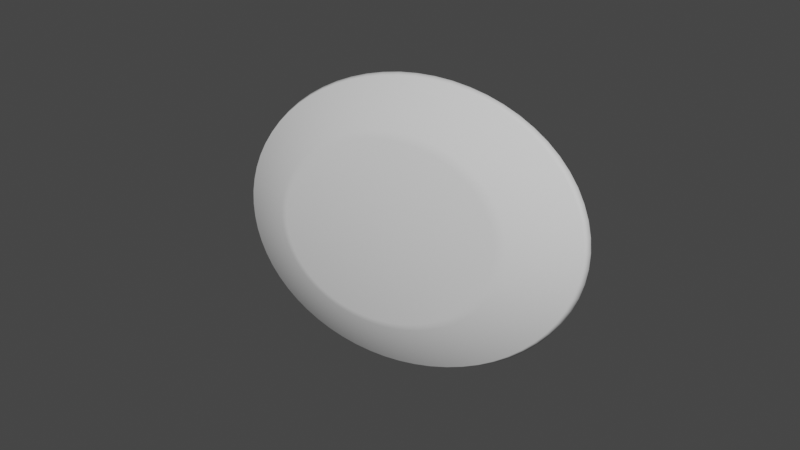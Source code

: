 # Source: Sapphire.blend  (saved by Blender 2.82.7; exported with 4.5.12 LTS)
import bpy
from mathutils import Matrix  # noqa: F401  (used for matrix-valued properties, if any)

bpy.ops.wm.read_factory_settings(use_empty=True)
scene = bpy.context.scene
scene.name = 'Scene'

# ---- collections
col_collection = bpy.data.collections.new('Collection'); scene.collection.children.link(col_collection)

# ---- world
world_world = bpy.data.worlds.new('World'); scene.world = world_world
world_world.use_nodes = True; world_world.node_tree.nodes.clear()
_N = world_world.node_tree.nodes; _L = world_world.node_tree.links
n0 = _N.new('ShaderNodeOutputWorld'); n0.name = 'World Output'; n0.location = (300, 300)
n1 = _N.new('ShaderNodeBackground'); n1.name = 'Background'; n1.location = (10, 300)
n1.inputs[0].default_value = (0.05088, 0.05088, 0.05088, 1.0)
_L.new(n1.outputs[0], n0.inputs[0])
n0.is_active_output = True
world_world.color = (0.05088, 0.05088, 0.05088)
world_world.use_sun_shadow = False
world_world.sun_shadow_jitter_overblur = 0.0

# ---- meshes
me_cylinder_003 = bpy.data.meshes.new('Cylinder.003')
me_cylinder_003.from_pydata([(0.0, 0.0, -0.4459), (-1.45e-07, -6.062e-08, 0.5265), (0.0, 1.0, -0.4459), (-1.45e-07, 0.7578, 0.5265), (0.09802, 0.9952, -0.4459), (0.07428, 0.7542, 0.5265), (0.1951, 0.9808, -0.4459), (0.1478, 0.7433, 0.5265), (0.2903, 0.9569, -0.4459), (0.22, 0.7252, 0.5265), (0.3827, 0.9239, -0.4459), (0.29, 0.7001, 0.5265), (0.4714, 0.8819, -0.4459), (0.3572, 0.6683, 0.5265), (0.5556, 0.8315, -0.4459), (0.421, 0.6301, 0.5265), (0.6344, 0.773, -0.4459), (0.4808, 0.5858, 0.5265), (0.7071, 0.7071, -0.4459), (0.5359, 0.5359, 0.5265), (0.773, 0.6344, -0.4459), (0.5858, 0.4808, 0.5265), (0.8315, 0.5556, -0.4459), (0.6301, 0.421, 0.5265), (0.8819, 0.4714, -0.4459), (0.6683, 0.3572, 0.5265), (0.9239, 0.3827, -0.4459), (0.7001, 0.29, 0.5265), (0.9569, 0.2903, -0.4459), (0.7252, 0.22, 0.5265), (0.9808, 0.1951, -0.4459), (0.7433, 0.1478, 0.5265), (0.9952, 0.09802, -0.4459), (0.7542, 0.07428, 0.5265), (1.0, -1.629e-07, -0.4459), (0.7578, -1.841e-07, 0.5265), (0.9952, -0.09802, -0.4459), (0.7542, -0.07428, 0.5265), (0.9808, -0.1951, -0.4459), (0.7433, -0.1478, 0.5265), (0.9569, -0.2903, -0.4459), (0.7252, -0.22, 0.5265), (0.9239, -0.3827, -0.4459), (0.7001, -0.29, 0.5265), (0.8819, -0.4714, -0.4459), (0.6683, -0.3572, 0.5265), (0.8315, -0.5556, -0.4459), (0.6301, -0.421, 0.5265), (0.773, -0.6344, -0.4459), (0.5858, -0.4808, 0.5265), (0.7071, -0.7071, -0.4459), (0.5359, -0.5359, 0.5265), (0.6344, -0.773, -0.4459), (0.4808, -0.5858, 0.5265), (0.5556, -0.8315, -0.4459), (0.421, -0.6301, 0.5265), (0.4714, -0.8819, -0.4459), (0.3572, -0.6683, 0.5265), (0.3827, -0.9239, -0.4459), (0.29, -0.7001, 0.5265), (0.2903, -0.9569, -0.4459), (0.22, -0.7252, 0.5265), (0.1951, -0.9808, -0.4459), (0.1478, -0.7433, 0.5265), (0.09802, -0.9952, -0.4459), (0.07428, -0.7542, 0.5265), (-8.027e-07, -1.0, -0.4459), (-7.533e-07, -0.7578, 0.5265), (-0.09802, -0.9952, -0.4459), (-0.07428, -0.7542, 0.5265), (-0.1951, -0.9808, -0.4459), (-0.1478, -0.7433, 0.5265), (-0.2903, -0.9569, -0.4459), (-0.22, -0.7252, 0.5265), (-0.3827, -0.9239, -0.4459), (-0.29, -0.7001, 0.5265), (-0.4714, -0.8819, -0.4459), (-0.3572, -0.6683, 0.5265), (-0.5556, -0.8315, -0.4459), (-0.421, -0.6301, 0.5265), (-0.6344, -0.773, -0.4459), (-0.4808, -0.5858, 0.5265), (-0.7071, -0.7071, -0.4459), (-0.5359, -0.5359, 0.5265), (-0.773, -0.6344, -0.4459), (-0.5858, -0.4808, 0.5265), (-0.8315, -0.5556, -0.4459), (-0.6301, -0.421, 0.5265), (-0.8819, -0.4714, -0.4459), (-0.6683, -0.3572, 0.5265), (-0.9239, -0.3827, -0.4459), (-0.7001, -0.29, 0.5265), (-0.9569, -0.2903, -0.4459), (-0.7252, -0.22, 0.5265), (-0.9808, -0.1951, -0.4459), (-0.7433, -0.1478, 0.5265), (-0.9952, -0.09802, -0.4459), (-0.7542, -0.07428, 0.5265), (-1.0, -4.649e-07, -0.4459), (-0.7578, -4.129e-07, 0.5265), (-0.9952, 0.09802, -0.4459), (-0.7542, 0.07428, 0.5265), (-0.9808, 0.1951, -0.4459), (-0.7433, 0.1478, 0.5265), (-0.9569, 0.2903, -0.4459), (-0.7252, 0.22, 0.5265), (-0.9239, 0.3827, -0.4459), (-0.7001, 0.29, 0.5265), (-0.8819, 0.4714, -0.4459), (-0.6683, 0.3572, 0.5265), (-0.8315, 0.5556, -0.4459), (-0.6301, 0.421, 0.5265), (-0.773, 0.6344, -0.4459), (-0.5858, 0.4808, 0.5265), (-0.7071, 0.7071, -0.4459), (-0.5359, 0.5359, 0.5265), (-0.6344, 0.773, -0.4459), (-0.4808, 0.5858, 0.5265), (-0.5556, 0.8315, -0.4459), (-0.421, 0.6301, 0.5265), (-0.4714, 0.8819, -0.4459), (-0.3572, 0.6683, 0.5265), (-0.3827, 0.9239, -0.4459), (-0.29, 0.7001, 0.5265), (-0.2903, 0.9569, -0.4459), (-0.22, 0.7252, 0.5265), (-0.1951, 0.9808, -0.4459), (-0.1478, 0.7433, 0.5265), (-0.09802, 0.9952, -0.4459), (-0.07428, 0.7542, 0.5265), (1.321e-07, 1.217, 0.0), (0.1193, 1.211, 0.0), (0.2375, 1.194, 0.0), (0.3534, 1.165, 0.0), (0.4658, 1.125, 0.0), (0.5738, 1.074, 0.0), (0.6763, 1.012, 0.0), (0.7722, 0.941, 0.0), (0.8607, 0.8607, 0.0), (0.941, 0.7722, 0.0), (1.012, 0.6763, 0.0), (1.074, 0.5738, 0.0), (1.125, 0.4658, 0.0), (1.165, 0.3534, 0.0), (1.194, 0.2375, 0.0), (1.211, 0.1193, 0.0), (1.217, -1.431e-07, 0.0), (1.211, -0.1193, 0.0), (1.194, -0.2375, 0.0), (1.165, -0.3534, 0.0), (1.125, -0.4658, 0.0), (1.074, -0.5738, 0.0), (1.012, -0.6763, 0.0), (0.941, -0.7722, 0.0), (0.8607, -0.8607, 0.0), (0.7722, -0.941, 0.0), (0.6763, -1.012, 0.0), (0.5738, -1.074, 0.0), (0.4658, -1.125, 0.0), (0.3534, -1.165, 0.0), (0.2375, -1.194, 0.0), (0.1193, -1.211, 0.0), (-8.45e-07, -1.217, 0.0), (-0.1193, -1.211, 0.0), (-0.2375, -1.194, 0.0), (-0.3534, -1.165, 0.0), (-0.4658, -1.125, 0.0), (-0.5738, -1.074, 0.0), (-0.6763, -1.012, 0.0), (-0.7722, -0.941, 0.0), (-0.8607, -0.8607, 0.0), (-0.941, -0.7722, 0.0), (-1.012, -0.6763, 0.0), (-1.074, -0.5738, 0.0), (-1.125, -0.4658, 0.0), (-1.165, -0.3534, 0.0), (-1.194, -0.2375, 0.0), (-1.211, -0.1193, 0.0), (-1.217, -5.107e-07, 0.0), (-1.211, 0.1193, 0.0), (-1.194, 0.2375, 0.0), (-1.165, 0.3533, 0.0), (-1.125, 0.4658, 0.0), (-1.074, 0.5738, 0.0), (-1.012, 0.6763, 0.0), (-0.941, 0.7722, 0.0), (-0.8607, 0.8607, 0.0), (-0.7722, 0.941, 0.0), (-0.6763, 1.012, 0.0), (-0.5738, 1.074, 0.0), (-0.4658, 1.125, 0.0), (-0.3534, 1.165, 0.0), (-0.2375, 1.194, 0.0), (-0.1193, 1.211, 0.0), (0.1014, 1.029, -0.3754), (0.2018, 1.014, -0.3754), (0.3003, 0.9898, -0.3754), (0.3958, 0.9556, -0.3754), (0.4876, 0.9122, -0.3754), (0.5747, 0.86, -0.3754), (0.6562, 0.7996, -0.3754), (0.7314, 0.7314, -0.3754), (0.7996, 0.6562, -0.3754), (0.86, 0.5747, -0.3754), (0.9122, 0.4876, -0.3754), (0.9556, 0.3958, -0.3754), (0.9898, 0.3003, -0.3754), (1.014, 0.2018, -0.3754), (1.029, 0.1014, -0.3754), (1.034, -1.598e-07, -0.3754), (1.029, -0.1014, -0.3754), (1.014, -0.2018, -0.3754), (0.9898, -0.3003, -0.3754), (0.9556, -0.3958, -0.3754), (0.9122, -0.4876, -0.3754), (0.86, -0.5747, -0.3754), (0.7996, -0.6562, -0.3754), (0.7314, -0.7314, -0.3754), (0.6562, -0.7996, -0.3754), (0.5747, -0.86, -0.3754), (0.4876, -0.9122, -0.3754), (0.3958, -0.9556, -0.3754), (0.3003, -0.9898, -0.3754), (0.2018, -1.014, -0.3754), (0.1014, -1.029, -0.3754), (-8.094e-07, -1.034, -0.3754), (-0.1014, -1.029, -0.3754), (-0.2018, -1.014, -0.3754), (-0.3003, -0.9898, -0.3754), (-0.3958, -0.9556, -0.3754), (-0.4876, -0.9122, -0.3754), (-0.5747, -0.86, -0.3754), (-0.6562, -0.7996, -0.3754), (-0.7314, -0.7314, -0.3754), (-0.7996, -0.6562, -0.3754), (-0.86, -0.5747, -0.3754), (-0.9122, -0.4876, -0.3754), (-0.9556, -0.3958, -0.3754), (-0.9898, -0.3003, -0.3754), (-1.014, -0.2018, -0.3754), (-1.029, -0.1014, -0.3754), (-1.034, -4.722e-07, -0.3754), (-1.029, 0.1014, -0.3754), (-1.014, 0.2018, -0.3754), (-0.9898, 0.3003, -0.3754), (-0.9556, 0.3958, -0.3754), (-0.9122, 0.4876, -0.3754), (-0.86, 0.5747, -0.3754), (-0.7996, 0.6562, -0.3754), (-0.7314, 0.7314, -0.3754), (-0.6562, 0.7996, -0.3754), (-0.5747, 0.86, -0.3754), (-0.4876, 0.9122, -0.3754), (-0.3958, 0.9556, -0.3754), (-0.3003, 0.9898, -0.3754), (-0.2018, 1.014, -0.3754), (-0.1014, 1.029, -0.3754), (2.089e-08, 1.034, -0.3754), (-1.076e-07, 0.8203, 0.4605), (0.08036, 0.8163, 0.4605), (0.1599, 0.8045, 0.4605), (0.238, 0.785, 0.4605), (0.3137, 0.7579, 0.4605), (0.3865, 0.7235, 0.4605), (0.4555, 0.6821, 0.4605), (0.5201, 0.6342, 0.4605), (0.5797, 0.5801, 0.4605), (0.6338, 0.5205, 0.4605), (0.6817, 0.4559, 0.4605), (0.723, 0.3869, 0.4605), (0.7574, 0.3142, 0.4605), (0.7846, 0.2384, 0.4605), (0.8041, 0.1604, 0.4605), (0.8159, 0.08078, 0.4605), (0.8199, 0.0004188, 0.4605), (0.8159, -0.07994, 0.4605), (0.8041, -0.1595, 0.4605), (0.7846, -0.2376, 0.4605), (0.7574, -0.3133, 0.4605), (0.723, -0.3861, 0.4605), (0.6817, -0.4551, 0.4605), (0.6338, -0.5197, 0.4605), (0.5797, -0.5793, 0.4605), (0.5201, -0.6333, 0.4605), (0.4555, -0.6813, 0.4605), (0.3865, -0.7226, 0.4605), (0.3137, -0.757, 0.4605), (0.238, -0.7841, 0.4605), (0.1599, -0.8037, 0.4605), (0.08036, -0.8155, 0.4605), (-7.382e-07, -0.8194, 0.4605), (-0.08036, -0.8155, 0.4605), (-0.1599, -0.8037, 0.4605), (-0.238, -0.7841, 0.4605), (-0.3137, -0.757, 0.4605), (-0.3865, -0.7226, 0.4605), (-0.4555, -0.6813, 0.4605), (-0.5201, -0.6333, 0.4605), (-0.5797, -0.5793, 0.4605), (-0.6338, -0.5197, 0.4605), (-0.6817, -0.4551, 0.4605), (-0.723, -0.3861, 0.4605), (-0.7574, -0.3133, 0.4605), (-0.7846, -0.2376, 0.4605), (-0.8041, -0.1595, 0.4605), (-0.8159, -0.07994, 0.4605), (-0.8199, 0.0004185, 0.4605), (-0.8159, 0.08078, 0.4605), (-0.8041, 0.1604, 0.4605), (-0.7846, 0.2384, 0.4605), (-0.7574, 0.3142, 0.4605), (-0.723, 0.3869, 0.4605), (-0.6817, 0.4559, 0.4605), (-0.6338, 0.5205, 0.4605), (-0.5797, 0.5801, 0.4605), (-0.5201, 0.6342, 0.4605), (-0.4555, 0.6821, 0.4605), (-0.3865, 0.7235, 0.4605), (-0.3137, 0.7579, 0.4605), (-0.238, 0.785, 0.4605), (-0.1599, 0.8045, 0.4605), (-0.08036, 0.8163, 0.4605), (0.1172, 1.19, 0.1007), (0.2334, 1.173, 0.1007), (0.3472, 1.145, 0.1007), (0.4577, 1.105, 0.1007), (0.5639, 1.055, 0.1007), (0.6645, 0.9945, 0.1007), (0.7588, 0.9246, 0.1007), (0.8458, 0.8458, 0.1007), (0.9246, 0.7588, 0.1007), (0.9945, 0.6645, 0.1007), (1.055, 0.5639, 0.1007), (1.105, 0.4577, 0.1007), (1.145, 0.3472, 0.1007), (1.173, 0.2334, 0.1007), (1.19, 0.1172, 0.1007), (1.196, -1.449e-07, 0.1007), (1.19, -0.1172, 0.1007), (1.173, -0.2334, 0.1007), (1.145, -0.3472, 0.1007), (1.105, -0.4577, 0.1007), (1.055, -0.5639, 0.1007), (0.9945, -0.6645, 0.1007), (0.9246, -0.7588, 0.1007), (0.8458, -0.8458, 0.1007), (0.7588, -0.9246, 0.1007), (0.6645, -0.9945, 0.1007), (0.5639, -1.055, 0.1007), (0.4577, -1.105, 0.1007), (0.3472, -1.145, 0.1007), (0.2334, -1.173, 0.1007), (0.1172, -1.19, 0.1007), (-8.422e-07, -1.196, 0.1007), (-0.1172, -1.19, 0.1007), (-0.2334, -1.173, 0.1007), (-0.3472, -1.145, 0.1007), (-0.4577, -1.105, 0.1007), (-0.5639, -1.055, 0.1007), (-0.6645, -0.9945, 0.1007), (-0.7588, -0.9246, 0.1007), (-0.8458, -0.8458, 0.1007), (-0.9246, -0.7588, 0.1007), (-0.9945, -0.6645, 0.1007), (-1.055, -0.5639, 0.1007), (-1.105, -0.4577, 0.1007), (-1.145, -0.3472, 0.1007), (-1.173, -0.2334, 0.1007), (-1.19, -0.1172, 0.1007), (-1.196, -5.061e-07, 0.1007), (-1.19, 0.1172, 0.1007), (-1.173, 0.2334, 0.1007), (-1.145, 0.3472, 0.1007), (-1.105, 0.4577, 0.1007), (-1.055, 0.5638, 0.1007), (-0.9945, 0.6645, 0.1007), (-0.9246, 0.7588, 0.1007), (-0.8458, 0.8458, 0.1007), (-0.7588, 0.9246, 0.1007), (-0.6645, 0.9945, 0.1007), (-0.5639, 1.055, 0.1007), (-0.4577, 1.105, 0.1007), (-0.3472, 1.145, 0.1007), (-0.2334, 1.173, 0.1007), (-0.1172, 1.19, 0.1007), (1.18e-07, 1.196, 0.1007), (1.09e-07, 1.181, -0.104), (0.1157, 1.175, -0.104), (0.2304, 1.158, -0.104), (0.3428, 1.13, -0.104), (0.4519, 1.091, -0.104), (0.5567, 1.041, -0.104), (0.6561, 0.9819, -0.104), (0.7491, 0.9128, -0.104), (0.835, 0.835, -0.104), (0.9128, 0.7491, -0.104), (0.9819, 0.6561, -0.104), (1.041, 0.5567, -0.104), (1.091, 0.4519, -0.104), (1.13, 0.3428, -0.104), (1.158, 0.2304, -0.104), (1.175, 0.1157, -0.104), (1.181, -1.461e-07, -0.104), (1.175, -0.1157, -0.104), (1.158, -0.2304, -0.104), (1.13, -0.3428, -0.104), (1.091, -0.4519, -0.104), (1.041, -0.5567, -0.104), (0.9819, -0.6561, -0.104), (0.9128, -0.7491, -0.104), (0.835, -0.835, -0.104), (0.7491, -0.9128, -0.104), (0.6561, -0.9819, -0.104), (0.5567, -1.041, -0.104), (0.4519, -1.091, -0.104), (0.3428, -1.13, -0.104), (0.2304, -1.158, -0.104), (0.1157, -1.175, -0.104), (-8.389e-07, -1.181, -0.104), (-0.1157, -1.175, -0.104), (-0.2304, -1.158, -0.104), (-0.3428, -1.13, -0.104), (-0.4519, -1.091, -0.104), (-0.5567, -1.041, -0.104), (-0.6561, -0.9819, -0.104), (-0.7491, -0.9128, -0.104), (-0.835, -0.835, -0.104), (-0.9128, -0.7491, -0.104), (-0.9819, -0.6561, -0.104), (-1.041, -0.5567, -0.104), (-1.091, -0.4519, -0.104), (-1.13, -0.3428, -0.104), (-1.158, -0.2304, -0.104), (-1.175, -0.1157, -0.104), (-1.181, -5.027e-07, -0.104), (-1.175, 0.1157, -0.104), (-1.158, 0.2304, -0.104), (-1.13, 0.3428, -0.104), (-1.091, 0.4519, -0.104), (-1.041, 0.5567, -0.104), (-0.9819, 0.6561, -0.104), (-0.9128, 0.7491, -0.104), (-0.835, 0.835, -0.104), (-0.7491, 0.9128, -0.104), (-0.6561, 0.9819, -0.104), (-0.5567, 1.041, -0.104), (-0.4519, 1.091, -0.104), (-0.3428, 1.13, -0.104), (-0.2304, 1.158, -0.104), (-0.1157, 1.175, -0.104)], [], [(0, 2, 4), (1, 5, 3), (258, 3, 5, 259), (0, 4, 6), (1, 7, 5), (259, 5, 7, 260), (0, 6, 8), (1, 9, 7), (260, 7, 9, 261), (0, 8, 10), (1, 11, 9), (261, 9, 11, 262), (0, 10, 12), (1, 13, 11), (262, 11, 13, 263), (0, 12, 14), (1, 15, 13), (263, 13, 15, 264), (0, 14, 16), (1, 17, 15), (264, 15, 17, 265), (0, 16, 18), (1, 19, 17), (265, 17, 19, 266), (0, 18, 20), (1, 21, 19), (266, 19, 21, 267), (0, 20, 22), (1, 23, 21), (267, 21, 23, 268), (0, 22, 24), (1, 25, 23), (268, 23, 25, 269), (0, 24, 26), (1, 27, 25), (269, 25, 27, 270), (0, 26, 28), (1, 29, 27), (270, 27, 29, 271), (0, 28, 30), (1, 31, 29), (271, 29, 31, 272), (0, 30, 32), (1, 33, 31), (272, 31, 33, 273), (0, 32, 34), (1, 35, 33), (273, 33, 35, 274), (0, 34, 36), (1, 37, 35), (274, 35, 37, 275), (0, 36, 38), (1, 39, 37), (275, 37, 39, 276), (0, 38, 40), (1, 41, 39), (276, 39, 41, 277), (0, 40, 42), (1, 43, 41), (277, 41, 43, 278), (0, 42, 44), (1, 45, 43), (278, 43, 45, 279), (0, 44, 46), (1, 47, 45), (279, 45, 47, 280), (0, 46, 48), (1, 49, 47), (280, 47, 49, 281), (0, 48, 50), (1, 51, 49), (281, 49, 51, 282), (0, 50, 52), (1, 53, 51), (282, 51, 53, 283), (0, 52, 54), (1, 55, 53), (283, 53, 55, 284), (0, 54, 56), (1, 57, 55), (284, 55, 57, 285), (0, 56, 58), (1, 59, 57), (285, 57, 59, 286), (0, 58, 60), (1, 61, 59), (286, 59, 61, 287), (0, 60, 62), (1, 63, 61), (287, 61, 63, 288), (0, 62, 64), (1, 65, 63), (288, 63, 65, 289), (0, 64, 66), (1, 67, 65), (289, 65, 67, 290), (0, 66, 68), (1, 69, 67), (290, 67, 69, 291), (0, 68, 70), (1, 71, 69), (291, 69, 71, 292), (0, 70, 72), (1, 73, 71), (292, 71, 73, 293), (0, 72, 74), (1, 75, 73), (293, 73, 75, 294), (0, 74, 76), (1, 77, 75), (294, 75, 77, 295), (0, 76, 78), (1, 79, 77), (295, 77, 79, 296), (0, 78, 80), (1, 81, 79), (296, 79, 81, 297), (0, 80, 82), (1, 83, 81), (297, 81, 83, 298), (0, 82, 84), (1, 85, 83), (298, 83, 85, 299), (0, 84, 86), (1, 87, 85), (299, 85, 87, 300), (0, 86, 88), (1, 89, 87), (300, 87, 89, 301), (0, 88, 90), (1, 91, 89), (301, 89, 91, 302), (0, 90, 92), (1, 93, 91), (302, 91, 93, 303), (0, 92, 94), (1, 95, 93), (303, 93, 95, 304), (0, 94, 96), (1, 97, 95), (304, 95, 97, 305), (0, 96, 98), (1, 99, 97), (305, 97, 99, 306), (0, 98, 100), (1, 101, 99), (306, 99, 101, 307), (0, 100, 102), (1, 103, 101), (307, 101, 103, 308), (0, 102, 104), (1, 105, 103), (308, 103, 105, 309), (0, 104, 106), (1, 107, 105), (309, 105, 107, 310), (0, 106, 108), (1, 109, 107), (310, 107, 109, 311), (0, 108, 110), (1, 111, 109), (311, 109, 111, 312), (0, 110, 112), (1, 113, 111), (312, 111, 113, 313), (0, 112, 114), (1, 115, 113), (313, 113, 115, 314), (0, 114, 116), (1, 117, 115), (314, 115, 117, 315), (0, 116, 118), (1, 119, 117), (315, 117, 119, 316), (0, 118, 120), (1, 121, 119), (316, 119, 121, 317), (0, 120, 122), (1, 123, 121), (317, 121, 123, 318), (0, 122, 124), (1, 125, 123), (318, 123, 125, 319), (0, 124, 126), (1, 127, 125), (319, 125, 127, 320), (0, 126, 128), (1, 129, 127), (320, 127, 129, 321), (0, 128, 2), (1, 3, 129), (321, 129, 3, 258), (449, 193, 130, 386), (448, 192, 193, 449), (447, 191, 192, 448), (446, 190, 191, 447), (445, 189, 190, 446), (444, 188, 189, 445), (443, 187, 188, 444), (442, 186, 187, 443), (441, 185, 186, 442), (440, 184, 185, 441), (439, 183, 184, 440), (438, 182, 183, 439), (437, 181, 182, 438), (436, 180, 181, 437), (435, 179, 180, 436), (434, 178, 179, 435), (433, 177, 178, 434), (432, 176, 177, 433), (431, 175, 176, 432), (430, 174, 175, 431), (429, 173, 174, 430), (428, 172, 173, 429), (427, 171, 172, 428), (426, 170, 171, 427), (425, 169, 170, 426), (424, 168, 169, 425), (423, 167, 168, 424), (422, 166, 167, 423), (421, 165, 166, 422), (420, 164, 165, 421), (419, 163, 164, 420), (418, 162, 163, 419), (417, 161, 162, 418), (416, 160, 161, 417), (415, 159, 160, 416), (414, 158, 159, 415), (413, 157, 158, 414), (412, 156, 157, 413), (411, 155, 156, 412), (410, 154, 155, 411), (409, 153, 154, 410), (408, 152, 153, 409), (407, 151, 152, 408), (406, 150, 151, 407), (405, 149, 150, 406), (404, 148, 149, 405), (403, 147, 148, 404), (402, 146, 147, 403), (401, 145, 146, 402), (400, 144, 145, 401), (399, 143, 144, 400), (398, 142, 143, 399), (397, 141, 142, 398), (396, 140, 141, 397), (395, 139, 140, 396), (394, 138, 139, 395), (393, 137, 138, 394), (392, 136, 137, 393), (391, 135, 136, 392), (390, 134, 135, 391), (389, 133, 134, 390), (388, 132, 133, 389), (387, 131, 132, 388), (386, 130, 131, 387), (2, 257, 194, 4), (4, 194, 195, 6), (6, 195, 196, 8), (8, 196, 197, 10), (10, 197, 198, 12), (12, 198, 199, 14), (14, 199, 200, 16), (16, 200, 201, 18), (18, 201, 202, 20), (20, 202, 203, 22), (22, 203, 204, 24), (24, 204, 205, 26), (26, 205, 206, 28), (28, 206, 207, 30), (30, 207, 208, 32), (32, 208, 209, 34), (34, 209, 210, 36), (36, 210, 211, 38), (38, 211, 212, 40), (40, 212, 213, 42), (42, 213, 214, 44), (44, 214, 215, 46), (46, 215, 216, 48), (48, 216, 217, 50), (50, 217, 218, 52), (52, 218, 219, 54), (54, 219, 220, 56), (56, 220, 221, 58), (58, 221, 222, 60), (60, 222, 223, 62), (62, 223, 224, 64), (64, 224, 225, 66), (66, 225, 226, 68), (68, 226, 227, 70), (70, 227, 228, 72), (72, 228, 229, 74), (74, 229, 230, 76), (76, 230, 231, 78), (78, 231, 232, 80), (80, 232, 233, 82), (82, 233, 234, 84), (84, 234, 235, 86), (86, 235, 236, 88), (88, 236, 237, 90), (90, 237, 238, 92), (92, 238, 239, 94), (94, 239, 240, 96), (96, 240, 241, 98), (98, 241, 242, 100), (100, 242, 243, 102), (102, 243, 244, 104), (104, 244, 245, 106), (106, 245, 246, 108), (108, 246, 247, 110), (110, 247, 248, 112), (112, 248, 249, 114), (114, 249, 250, 116), (116, 250, 251, 118), (118, 251, 252, 120), (120, 252, 253, 122), (122, 253, 254, 124), (124, 254, 255, 126), (126, 255, 256, 128), (128, 256, 257, 2), (384, 321, 258, 385), (383, 320, 321, 384), (382, 319, 320, 383), (381, 318, 319, 382), (380, 317, 318, 381), (379, 316, 317, 380), (378, 315, 316, 379), (377, 314, 315, 378), (376, 313, 314, 377), (375, 312, 313, 376), (374, 311, 312, 375), (373, 310, 311, 374), (372, 309, 310, 373), (371, 308, 309, 372), (370, 307, 308, 371), (369, 306, 307, 370), (368, 305, 306, 369), (367, 304, 305, 368), (366, 303, 304, 367), (365, 302, 303, 366), (364, 301, 302, 365), (363, 300, 301, 364), (362, 299, 300, 363), (361, 298, 299, 362), (360, 297, 298, 361), (359, 296, 297, 360), (358, 295, 296, 359), (357, 294, 295, 358), (356, 293, 294, 357), (355, 292, 293, 356), (354, 291, 292, 355), (353, 290, 291, 354), (352, 289, 290, 353), (351, 288, 289, 352), (350, 287, 288, 351), (349, 286, 287, 350), (348, 285, 286, 349), (347, 284, 285, 348), (346, 283, 284, 347), (345, 282, 283, 346), (344, 281, 282, 345), (343, 280, 281, 344), (342, 279, 280, 343), (341, 278, 279, 342), (340, 277, 278, 341), (339, 276, 277, 340), (338, 275, 276, 339), (337, 274, 275, 338), (336, 273, 274, 337), (335, 272, 273, 336), (334, 271, 272, 335), (333, 270, 271, 334), (332, 269, 270, 333), (331, 268, 269, 332), (330, 267, 268, 331), (329, 266, 267, 330), (328, 265, 266, 329), (327, 264, 265, 328), (326, 263, 264, 327), (325, 262, 263, 326), (324, 261, 262, 325), (323, 260, 261, 324), (322, 259, 260, 323), (385, 258, 259, 322), (130, 385, 322, 131), (131, 322, 323, 132), (132, 323, 324, 133), (133, 324, 325, 134), (134, 325, 326, 135), (135, 326, 327, 136), (136, 327, 328, 137), (137, 328, 329, 138), (138, 329, 330, 139), (139, 330, 331, 140), (140, 331, 332, 141), (141, 332, 333, 142), (142, 333, 334, 143), (143, 334, 335, 144), (144, 335, 336, 145), (145, 336, 337, 146), (146, 337, 338, 147), (147, 338, 339, 148), (148, 339, 340, 149), (149, 340, 341, 150), (150, 341, 342, 151), (151, 342, 343, 152), (152, 343, 344, 153), (153, 344, 345, 154), (154, 345, 346, 155), (155, 346, 347, 156), (156, 347, 348, 157), (157, 348, 349, 158), (158, 349, 350, 159), (159, 350, 351, 160), (160, 351, 352, 161), (161, 352, 353, 162), (162, 353, 354, 163), (163, 354, 355, 164), (164, 355, 356, 165), (165, 356, 357, 166), (166, 357, 358, 167), (167, 358, 359, 168), (168, 359, 360, 169), (169, 360, 361, 170), (170, 361, 362, 171), (171, 362, 363, 172), (172, 363, 364, 173), (173, 364, 365, 174), (174, 365, 366, 175), (175, 366, 367, 176), (176, 367, 368, 177), (177, 368, 369, 178), (178, 369, 370, 179), (179, 370, 371, 180), (180, 371, 372, 181), (181, 372, 373, 182), (182, 373, 374, 183), (183, 374, 375, 184), (184, 375, 376, 185), (185, 376, 377, 186), (186, 377, 378, 187), (187, 378, 379, 188), (188, 379, 380, 189), (189, 380, 381, 190), (190, 381, 382, 191), (191, 382, 383, 192), (192, 383, 384, 193), (193, 384, 385, 130), (257, 386, 387, 194), (194, 387, 388, 195), (195, 388, 389, 196), (196, 389, 390, 197), (197, 390, 391, 198), (198, 391, 392, 199), (199, 392, 393, 200), (200, 393, 394, 201), (201, 394, 395, 202), (202, 395, 396, 203), (203, 396, 397, 204), (204, 397, 398, 205), (205, 398, 399, 206), (206, 399, 400, 207), (207, 400, 401, 208), (208, 401, 402, 209), (209, 402, 403, 210), (210, 403, 404, 211), (211, 404, 405, 212), (212, 405, 406, 213), (213, 406, 407, 214), (214, 407, 408, 215), (215, 408, 409, 216), (216, 409, 410, 217), (217, 410, 411, 218), (218, 411, 412, 219), (219, 412, 413, 220), (220, 413, 414, 221), (221, 414, 415, 222), (222, 415, 416, 223), (223, 416, 417, 224), (224, 417, 418, 225), (225, 418, 419, 226), (226, 419, 420, 227), (227, 420, 421, 228), (228, 421, 422, 229), (229, 422, 423, 230), (230, 423, 424, 231), (231, 424, 425, 232), (232, 425, 426, 233), (233, 426, 427, 234), (234, 427, 428, 235), (235, 428, 429, 236), (236, 429, 430, 237), (237, 430, 431, 238), (238, 431, 432, 239), (239, 432, 433, 240), (240, 433, 434, 241), (241, 434, 435, 242), (242, 435, 436, 243), (243, 436, 437, 244), (244, 437, 438, 245), (245, 438, 439, 246), (246, 439, 440, 247), (247, 440, 441, 248), (248, 441, 442, 249), (249, 442, 443, 250), (250, 443, 444, 251), (251, 444, 445, 252), (252, 445, 446, 253), (253, 446, 447, 254), (254, 447, 448, 255), (255, 448, 449, 256), (256, 449, 386, 257)])
me_cylinder_003.polygons.foreach_set('use_smooth', [True] * 512)
_uv = me_cylinder_003.uv_layers.new(name='UVMap')
_uv.uv.foreach_set('vector', [0.75, 0.25, 0.75, 0.49, 0.7735, 0.4888, 0.25, 0.25, 0.2735, 0.4888, 0.25, 0.49, 1.0, 0.9782, 1.0, 1.0, 0.9844, 1.0, 0.9844, 0.9782, 0.75, 0.25, 0.7735, 0.4888, 0.7968, 0.4854, 0.25, 0.25, 0.2968, 0.4854, 0.2735, 0.4888, 0.9844, 0.9782, 0.9844, 1.0, 0.9688, 1.0, 0.9688, 0.9782, 0.75, 0.25, 0.7968, 0.4854, 0.8197, 0.4797, 0.25, 0.25, 0.3197, 0.4797, 0.2968, 0.4854, 0.9688, 0.9782, 0.9688, 1.0, 0.9531, 1.0, 0.9531, 0.9782, 0.75, 0.25, 0.8197, 0.4797, 0.8418, 0.4717, 0.25, 0.25, 0.3418, 0.4717, 0.3197, 0.4797, 0.9531, 0.9782, 0.9531, 1.0, 0.9375, 1.0, 0.9375, 0.9782, 0.75, 0.25, 0.8418, 0.4717, 0.8631, 0.4617, 0.25, 0.25, 0.3631, 0.4617, 0.3418, 0.4717, 0.9375, 0.9782, 0.9375, 1.0, 0.9219, 1.0, 0.9219, 0.9782, 0.75, 0.25, 0.8631, 0.4617, 0.8833, 0.4496, 0.25, 0.25, 0.3833, 0.4496, 0.3631, 0.4617, 0.9219, 0.9782, 0.9219, 1.0, 0.9062, 1.0, 0.9063, 0.9782, 0.75, 0.25, 0.8833, 0.4496, 0.9023, 0.4355, 0.25, 0.25, 0.4023, 0.4355, 0.3833, 0.4496, 0.9063, 0.9782, 0.9062, 1.0, 0.8906, 1.0, 0.8906, 0.9782, 0.75, 0.25, 0.9023, 0.4355, 0.9197, 0.4197, 0.25, 0.25, 0.4197, 0.4197, 0.4023, 0.4355, 0.8906, 0.9782, 0.8906, 1.0, 0.875, 1.0, 0.875, 0.9782, 0.75, 0.25, 0.9197, 0.4197, 0.9355, 0.4023, 0.25, 0.25, 0.4355, 0.4023, 0.4197, 0.4197, 0.875, 0.9782, 0.875, 1.0, 0.8594, 1.0, 0.8594, 0.9782, 0.75, 0.25, 0.9355, 0.4023, 0.9496, 0.3833, 0.25, 0.25, 0.4496, 0.3833, 0.4355, 0.4023, 0.8594, 0.9782, 0.8594, 1.0, 0.8438, 1.0, 0.8438, 0.9782, 0.75, 0.25, 0.9496, 0.3833, 0.9617, 0.3631, 0.25, 0.25, 0.4617, 0.3631, 0.4496, 0.3833, 0.8438, 0.9782, 0.8438, 1.0, 0.8281, 1.0, 0.8281, 0.9782, 0.75, 0.25, 0.9617, 0.3631, 0.9717, 0.3418, 0.25, 0.25, 0.4717, 0.3418, 0.4617, 0.3631, 0.8281, 0.9782, 0.8281, 1.0, 0.8125, 1.0, 0.8125, 0.9782, 0.75, 0.25, 0.9717, 0.3418, 0.9797, 0.3197, 0.25, 0.25, 0.4797, 0.3197, 0.4717, 0.3418, 0.8125, 0.9782, 0.8125, 1.0, 0.7969, 1.0, 0.7969, 0.9782, 0.75, 0.25, 0.9797, 0.3197, 0.9854, 0.2968, 0.25, 0.25, 0.4854, 0.2968, 0.4797, 0.3197, 0.7969, 0.9782, 0.7969, 1.0, 0.7812, 1.0, 0.7812, 0.9782, 0.75, 0.25, 0.9854, 0.2968, 0.9888, 0.2735, 0.25, 0.25, 0.4888, 0.2735, 0.4854, 0.2968, 0.7812, 0.9782, 0.7812, 1.0, 0.7656, 1.0, 0.7656, 0.9782, 0.75, 0.25, 0.9888, 0.2735, 0.99, 0.25, 0.25, 0.25, 0.49, 0.25, 0.4888, 0.2735, 0.7656, 0.9782, 0.7656, 1.0, 0.75, 1.0, 0.75, 0.9782, 0.75, 0.25, 0.99, 0.25, 0.9888, 0.2265, 0.25, 0.25, 0.4888, 0.2265, 0.49, 0.25, 0.75, 0.9782, 0.75, 1.0, 0.7344, 1.0, 0.7344, 0.9782, 0.75, 0.25, 0.9888, 0.2265, 0.9854, 0.2032, 0.25, 0.25, 0.4854, 0.2032, 0.4888, 0.2265, 0.7344, 0.9782, 0.7344, 1.0, 0.7188, 1.0, 0.7188, 0.9782, 0.75, 0.25, 0.9854, 0.2032, 0.9797, 0.1803, 0.25, 0.25, 0.4797, 0.1803, 0.4854, 0.2032, 0.7188, 0.9782, 0.7188, 1.0, 0.7031, 1.0, 0.7031, 0.9782, 0.75, 0.25, 0.9797, 0.1803, 0.9717, 0.1582, 0.25, 0.25, 0.4717, 0.1582, 0.4797, 0.1803, 0.7031, 0.9782, 0.7031, 1.0, 0.6875, 1.0, 0.6875, 0.9782, 0.75, 0.25, 0.9717, 0.1582, 0.9617, 0.1369, 0.25, 0.25, 0.4617, 0.1369, 0.4717, 0.1582, 0.6875, 0.9782, 0.6875, 1.0, 0.6719, 1.0, 0.6719, 0.9782, 0.75, 0.25, 0.9617, 0.1369, 0.9496, 0.1167, 0.25, 0.25, 0.4496, 0.1167, 0.4617, 0.1369, 0.6719, 0.9782, 0.6719, 1.0, 0.6562, 1.0, 0.6562, 0.9782, 0.75, 0.25, 0.9496, 0.1167, 0.9355, 0.09775, 0.25, 0.25, 0.4355, 0.09775, 0.4496, 0.1167, 0.6562, 0.9782, 0.6562, 1.0, 0.6406, 1.0, 0.6406, 0.9782, 0.75, 0.25, 0.9355, 0.09775, 0.9197, 0.08029, 0.25, 0.25, 0.4197, 0.08029, 0.4355, 0.09775, 0.6406, 0.9782, 0.6406, 1.0, 0.625, 1.0, 0.625, 0.9782, 0.75, 0.25, 0.9197, 0.08029, 0.9023, 0.06448, 0.25, 0.25, 0.4023, 0.06448, 0.4197, 0.08029, 0.625, 0.9782, 0.625, 1.0, 0.6094, 1.0, 0.6094, 0.9782, 0.75, 0.25, 0.9023, 0.06448, 0.8833, 0.05045, 0.25, 0.25, 0.3833, 0.05045, 0.4023, 0.06448, 0.6094, 0.9782, 0.6094, 1.0, 0.5938, 1.0, 0.5938, 0.9782, 0.75, 0.25, 0.8833, 0.05045, 0.8631, 0.03834, 0.25, 0.25, 0.3631, 0.03834, 0.3833, 0.05045, 0.5938, 0.9782, 0.5938, 1.0, 0.5781, 1.0, 0.5781, 0.9782, 0.75, 0.25, 0.8631, 0.03834, 0.8418, 0.02827, 0.25, 0.25, 0.3418, 0.02827, 0.3631, 0.03834, 0.5781, 0.9782, 0.5781, 1.0, 0.5625, 1.0, 0.5625, 0.9782, 0.75, 0.25, 0.8418, 0.02827, 0.8197, 0.02033, 0.25, 0.25, 0.3197, 0.02033, 0.3418, 0.02827, 0.5625, 0.9782, 0.5625, 1.0, 0.5469, 1.0, 0.5469, 0.9782, 0.75, 0.25, 0.8197, 0.02033, 0.7968, 0.01461, 0.25, 0.25, 0.2968, 0.01461, 0.3197, 0.02033, 0.5469, 0.9782, 0.5469, 1.0, 0.5312, 1.0, 0.5312, 0.9782, 0.75, 0.25, 0.7968, 0.01461, 0.7735, 0.01116, 0.25, 0.25, 0.2735, 0.01116, 0.2968, 0.01461, 0.5312, 0.9782, 0.5312, 1.0, 0.5156, 1.0, 0.5156, 0.9782, 0.75, 0.25, 0.7735, 0.01116, 0.75, 0.01, 0.25, 0.25, 0.25, 0.01, 0.2735, 0.01116, 0.5156, 0.9782, 0.5156, 1.0, 0.5, 1.0, 0.5, 0.9782, 0.75, 0.25, 0.75, 0.01, 0.7265, 0.01116, 0.25, 0.25, 0.2265, 0.01116, 0.25, 0.01, 0.5, 0.9782, 0.5, 1.0, 0.4844, 1.0, 0.4844, 0.9782, 0.75, 0.25, 0.7265, 0.01116, 0.7032, 0.01461, 0.25, 0.25, 0.2032, 0.01461, 0.2265, 0.01116, 0.4844, 0.9782, 0.4844, 1.0, 0.4688, 1.0, 0.4687, 0.9782, 0.75, 0.25, 0.7032, 0.01461, 0.6803, 0.02033, 0.25, 0.25, 0.1803, 0.02033, 0.2032, 0.01461, 0.4687, 0.9782, 0.4688, 1.0, 0.4531, 1.0, 0.4531, 0.9782, 0.75, 0.25, 0.6803, 0.02033, 0.6582, 0.02827, 0.25, 0.25, 0.1582, 0.02827, 0.1803, 0.02033, 0.4531, 0.9782, 0.4531, 1.0, 0.4375, 1.0, 0.4375, 0.9782, 0.75, 0.25, 0.6582, 0.02827, 0.6369, 0.03834, 0.25, 0.25, 0.1369, 0.03834, 0.1582, 0.02827, 0.4375, 0.9782, 0.4375, 1.0, 0.4219, 1.0, 0.4219, 0.9782, 0.75, 0.25, 0.6369, 0.03834, 0.6167, 0.05045, 0.25, 0.25, 0.1167, 0.05045, 0.1369, 0.03834, 0.4219, 0.9782, 0.4219, 1.0, 0.4062, 1.0, 0.4062, 0.9782, 0.75, 0.25, 0.6167, 0.05045, 0.5977, 0.06448, 0.25, 0.25, 0.09775, 0.06448, 0.1167, 0.05045, 0.4062, 0.9782, 0.4062, 1.0, 0.3906, 1.0, 0.3906, 0.9782, 0.75, 0.25, 0.5977, 0.06448, 0.5803, 0.08029, 0.25, 0.25, 0.08029, 0.08029, 0.09775, 0.06448, 0.3906, 0.9782, 0.3906, 1.0, 0.375, 1.0, 0.375, 0.9782, 0.75, 0.25, 0.5803, 0.08029, 0.5645, 0.09775, 0.25, 0.25, 0.06448, 0.09775, 0.08029, 0.08029, 0.375, 0.9782, 0.375, 1.0, 0.3594, 1.0, 0.3594, 0.9782, 0.75, 0.25, 0.5645, 0.09775, 0.5504, 0.1167, 0.25, 0.25, 0.05045, 0.1167, 0.06448, 0.09775, 0.3594, 0.9782, 0.3594, 1.0, 0.3438, 1.0, 0.3438, 0.9782, 0.75, 0.25, 0.5504, 0.1167, 0.5383, 0.1369, 0.25, 0.25, 0.03834, 0.1369, 0.05045, 0.1167, 0.3438, 0.9782, 0.3438, 1.0, 0.3281, 1.0, 0.3281, 0.9782, 0.75, 0.25, 0.5383, 0.1369, 0.5283, 0.1582, 0.25, 0.25, 0.02827, 0.1582, 0.03834, 0.1369, 0.3281, 0.9782, 0.3281, 1.0, 0.3125, 1.0, 0.3125, 0.9782, 0.75, 0.25, 0.5283, 0.1582, 0.5203, 0.1803, 0.25, 0.25, 0.02033, 0.1803, 0.02827, 0.1582, 0.3125, 0.9782, 0.3125, 1.0, 0.2969, 1.0, 0.2969, 0.9782, 0.75, 0.25, 0.5203, 0.1803, 0.5146, 0.2032, 0.25, 0.25, 0.01461, 0.2032, 0.02033, 0.1803, 0.2969, 0.9782, 0.2969, 1.0, 0.2812, 1.0, 0.2812, 0.9782, 0.75, 0.25, 0.5146, 0.2032, 0.5112, 0.2265, 0.25, 0.25, 0.01116, 0.2265, 0.01461, 0.2032, 0.2812, 0.9782, 0.2812, 1.0, 0.2656, 1.0, 0.2656, 0.9782, 0.75, 0.25, 0.5112, 0.2265, 0.51, 0.25, 0.25, 0.25, 0.01, 0.25, 0.01116, 0.2265, 0.2656, 0.9782, 0.2656, 1.0, 0.25, 1.0, 0.25, 0.9782, 0.75, 0.25, 0.51, 0.25, 0.5112, 0.2735, 0.25, 0.25, 0.01116, 0.2735, 0.01, 0.25, 0.25, 0.9782, 0.25, 1.0, 0.2344, 1.0, 0.2344, 0.9782, 0.75, 0.25, 0.5112, 0.2735, 0.5146, 0.2968, 0.25, 0.25, 0.01461, 0.2968, 0.01116, 0.2735, 0.2344, 0.9782, 0.2344, 1.0, 0.2188, 1.0, 0.2188, 0.9782, 0.75, 0.25, 0.5146, 0.2968, 0.5203, 0.3197, 0.25, 0.25, 0.02033, 0.3197, 0.01461, 0.2968, 0.2188, 0.9782, 0.2188, 1.0, 0.2031, 1.0, 0.2031, 0.9782, 0.75, 0.25, 0.5203, 0.3197, 0.5283, 0.3418, 0.25, 0.25, 0.02827, 0.3418, 0.02033, 0.3197, 0.2031, 0.9782, 0.2031, 1.0, 0.1875, 1.0, 0.1875, 0.9782, 0.75, 0.25, 0.5283, 0.3418, 0.5383, 0.3631, 0.25, 0.25, 0.03834, 0.3631, 0.02827, 0.3418, 0.1875, 0.9782, 0.1875, 1.0, 0.1719, 1.0, 0.1719, 0.9782, 0.75, 0.25, 0.5383, 0.3631, 0.5504, 0.3833, 0.25, 0.25, 0.05045, 0.3833, 0.03834, 0.3631, 0.1719, 0.9782, 0.1719, 1.0, 0.1562, 1.0, 0.1562, 0.9782, 0.75, 0.25, 0.5504, 0.3833, 0.5645, 0.4023, 0.25, 0.25, 0.06448, 0.4023, 0.05045, 0.3833, 0.1562, 0.9782, 0.1562, 1.0, 0.1406, 1.0, 0.1406, 0.9782, 0.75, 0.25, 0.5645, 0.4023, 0.5803, 0.4197, 0.25, 0.25, 0.08029, 0.4197, 0.06448, 0.4023, 0.1406, 0.9782, 0.1406, 1.0, 0.125, 1.0, 0.125, 0.9782, 0.75, 0.25, 0.5803, 0.4197, 0.5977, 0.4355, 0.25, 0.25, 0.09775, 0.4355, 0.08029, 0.4197, 0.125, 0.9782, 0.125, 1.0, 0.1094, 1.0, 0.1094, 0.9782, 0.75, 0.25, 0.5977, 0.4355, 0.6167, 0.4496, 0.25, 0.25, 0.1167, 0.4496, 0.09775, 0.4355, 0.1094, 0.9782, 0.1094, 1.0, 0.09375, 1.0, 0.09375, 0.9782, 0.75, 0.25, 0.6167, 0.4496, 0.6369, 0.4617, 0.25, 0.25, 0.1369, 0.4617, 0.1167, 0.4496, 0.09375, 0.9782, 0.09375, 1.0, 0.07812, 1.0, 0.07812, 0.9782, 0.75, 0.25, 0.6369, 0.4617, 0.6582, 0.4717, 0.25, 0.25, 0.1582, 0.4717, 0.1369, 0.4617, 0.07812, 0.9782, 0.07812, 1.0, 0.0625, 1.0, 0.0625, 0.9782, 0.75, 0.25, 0.6582, 0.4717, 0.6803, 0.4797, 0.25, 0.25, 0.1803, 0.4797, 0.1582, 0.4717, 0.0625, 0.9782, 0.0625, 1.0, 0.04688, 1.0, 0.04688, 0.9782, 0.75, 0.25, 0.6803, 0.4797, 0.7032, 0.4854, 0.25, 0.25, 0.2032, 0.4854, 0.1803, 0.4797, 0.04688, 0.9782, 0.04688, 1.0, 0.03125, 1.0, 0.03125, 0.9782, 0.75, 0.25, 0.7032, 0.4854, 0.7265, 0.4888, 0.25, 0.25, 0.2265, 0.4888, 0.2032, 0.4854, 0.03125, 0.9782, 0.03125, 1.0, 0.01562, 1.0, 0.01562, 0.9782, 0.75, 0.25, 0.7265, 0.4888, 0.75, 0.49, 0.25, 0.25, 0.25, 0.49, 0.2265, 0.4888, 0.01562, 0.9782, 0.01562, 1.0, 0.0, 1.0, 0.0, 0.9782, 0.01562, 0.6917, 0.01562, 0.75, 0.0, 0.75, 0.0, 0.6917, 0.03125, 0.6917, 0.03125, 0.75, 0.01562, 0.75, 0.01562, 0.6917, 0.04688, 0.6917, 0.04688, 0.75, 0.03125, 0.75, 0.03125, 0.6917, 0.0625, 0.6917, 0.0625, 0.75, 0.04688, 0.75, 0.04688, 0.6917, 0.07812, 0.6917, 0.07812, 0.75, 0.0625, 0.75, 0.0625, 0.6917, 0.09375, 0.6917, 0.09375, 0.75, 0.07812, 0.75, 0.07812, 0.6917, 0.1094, 0.6917, 0.1094, 0.75, 0.09375, 0.75, 0.09375, 0.6917, 0.125, 0.6917, 0.125, 0.75, 0.1094, 0.75, 0.1094, 0.6917, 0.1406, 0.6917, 0.1406, 0.75, 0.125, 0.75, 0.125, 0.6917, 0.1562, 0.6917, 0.1562, 0.75, 0.1406, 0.75, 0.1406, 0.6917, 0.1719, 0.6917, 0.1719, 0.75, 0.1562, 0.75, 0.1562, 0.6917, 0.1875, 0.6917, 0.1875, 0.75, 0.1719, 0.75, 0.1719, 0.6917, 0.2031, 0.6917, 0.2031, 0.75, 0.1875, 0.75, 0.1875, 0.6917, 0.2187, 0.6917, 0.2188, 0.75, 0.2031, 0.75, 0.2031, 0.6917, 0.2344, 0.6917, 0.2344, 0.75, 0.2188, 0.75, 0.2187, 0.6917, 0.25, 0.6917, 0.25, 0.75, 0.2344, 0.75, 0.2344, 0.6917, 0.2656, 0.6917, 0.2656, 0.75, 0.25, 0.75, 0.25, 0.6917, 0.2812, 0.6917, 0.2812, 0.75, 0.2656, 0.75, 0.2656, 0.6917, 0.2969, 0.6917, 0.2969, 0.75, 0.2812, 0.75, 0.2812, 0.6917, 0.3125, 0.6917, 0.3125, 0.75, 0.2969, 0.75, 0.2969, 0.6917, 0.3281, 0.6917, 0.3281, 0.75, 0.3125, 0.75, 0.3125, 0.6917, 0.3437, 0.6917, 0.3438, 0.75, 0.3281, 0.75, 0.3281, 0.6917, 0.3594, 0.6917, 0.3594, 0.75, 0.3438, 0.75, 0.3437, 0.6917, 0.375, 0.6917, 0.375, 0.75, 0.3594, 0.75, 0.3594, 0.6917, 0.3906, 0.6917, 0.3906, 0.75, 0.375, 0.75, 0.375, 0.6917, 0.4062, 0.6917, 0.4062, 0.75, 0.3906, 0.75, 0.3906, 0.6917, 0.4219, 0.6917, 0.4219, 0.75, 0.4062, 0.75, 0.4062, 0.6917, 0.4375, 0.6917, 0.4375, 0.75, 0.4219, 0.75, 0.4219, 0.6917, 0.4531, 0.6917, 0.4531, 0.75, 0.4375, 0.75, 0.4375, 0.6917, 0.4688, 0.6917, 0.4688, 0.75, 0.4531, 0.75, 0.4531, 0.6917, 0.4844, 0.6917, 0.4844, 0.75, 0.4688, 0.75, 0.4688, 0.6917, 0.5, 0.6917, 0.5, 0.75, 0.4844, 0.75, 0.4844, 0.6917, 0.5156, 0.6917, 0.5156, 0.75, 0.5, 0.75, 0.5, 0.6917, 0.5312, 0.6917, 0.5312, 0.75, 0.5156, 0.75, 0.5156, 0.6917, 0.5469, 0.6917, 0.5469, 0.75, 0.5312, 0.75, 0.5312, 0.6917, 0.5625, 0.6917, 0.5625, 0.75, 0.5469, 0.75, 0.5469, 0.6917, 0.5781, 0.6917, 0.5781, 0.75, 0.5625, 0.75, 0.5625, 0.6917, 0.5938, 0.6917, 0.5938, 0.75, 0.5781, 0.75, 0.5781, 0.6917, 0.6094, 0.6917, 0.6094, 0.75, 0.5938, 0.75, 0.5938, 0.6917, 0.625, 0.6917, 0.625, 0.75, 0.6094, 0.75, 0.6094, 0.6917, 0.6406, 0.6917, 0.6406, 0.75, 0.625, 0.75, 0.625, 0.6917, 0.6562, 0.6917, 0.6562, 0.75, 0.6406, 0.75, 0.6406, 0.6917, 0.6719, 0.6917, 0.6719, 0.75, 0.6562, 0.75, 0.6562, 0.6917, 0.6875, 0.6917, 0.6875, 0.75, 0.6719, 0.75, 0.6719, 0.6917, 0.7031, 0.6917, 0.7031, 0.75, 0.6875, 0.75, 0.6875, 0.6917, 0.7188, 0.6917, 0.7188, 0.75, 0.7031, 0.75, 0.7031, 0.6917, 0.7344, 0.6917, 0.7344, 0.75, 0.7188, 0.75, 0.7188, 0.6917, 0.75, 0.6917, 0.75, 0.75, 0.7344, 0.75, 0.7344, 0.6917, 0.7656, 0.6917, 0.7656, 0.75, 0.75, 0.75, 0.75, 0.6917, 0.7812, 0.6917, 0.7812, 0.75, 0.7656, 0.75, 0.7656, 0.6917, 0.7969, 0.6917, 0.7969, 0.75, 0.7812, 0.75, 0.7812, 0.6917, 0.8125, 0.6917, 0.8125, 0.75, 0.7969, 0.75, 0.7969, 0.6917, 0.8281, 0.6917, 0.8281, 0.75, 0.8125, 0.75, 0.8125, 0.6917, 0.8438, 0.6917, 0.8438, 0.75, 0.8281, 0.75, 0.8281, 0.6917, 0.8594, 0.6917, 0.8594, 0.75, 0.8438, 0.75, 0.8438, 0.6917, 0.875, 0.6917, 0.875, 0.75, 0.8594, 0.75, 0.8594, 0.6917, 0.8906, 0.6917, 0.8906, 0.75, 0.875, 0.75, 0.875, 0.6917, 0.9062, 0.6917, 0.9062, 0.75, 0.8906, 0.75, 0.8906, 0.6917, 0.9219, 0.6917, 0.9219, 0.75, 0.9062, 0.75, 0.9062, 0.6917, 0.9375, 0.6917, 0.9375, 0.75, 0.9219, 0.75, 0.9219, 0.6917, 0.9531, 0.6917, 0.9531, 0.75, 0.9375, 0.75, 0.9375, 0.6917, 0.9688, 0.6917, 0.9688, 0.75, 0.9531, 0.75, 0.9531, 0.6917, 0.9844, 0.6917, 0.9844, 0.75, 0.9688, 0.75, 0.9688, 0.6917, 1.0, 0.6917, 1.0, 0.75, 0.9844, 0.75, 0.9844, 0.6917, 1.0, 0.5, 1.0, 0.5395, 0.9844, 0.5395, 0.9844, 0.5, 0.9844, 0.5, 0.9844, 0.5395, 0.9688, 0.5395, 0.9688, 0.5, 0.9688, 0.5, 0.9688, 0.5395, 0.9531, 0.5395, 0.9531, 0.5, 0.9531, 0.5, 0.9531, 0.5395, 0.9375, 0.5395, 0.9375, 0.5, 0.9375, 0.5, 0.9375, 0.5395, 0.9219, 0.5395, 0.9219, 0.5, 0.9219, 0.5, 0.9219, 0.5395, 0.9062, 0.5395, 0.9062, 0.5, 0.9062, 0.5, 0.9062, 0.5395, 0.8906, 0.5395, 0.8906, 0.5, 0.8906, 0.5, 0.8906, 0.5395, 0.875, 0.5395, 0.875, 0.5, 0.875, 0.5, 0.875, 0.5395, 0.8594, 0.5395, 0.8594, 0.5, 0.8594, 0.5, 0.8594, 0.5395, 0.8437, 0.5395, 0.8438, 0.5, 0.8438, 0.5, 0.8437, 0.5395, 0.8281, 0.5395, 0.8281, 0.5, 0.8281, 0.5, 0.8281, 0.5395, 0.8125, 0.5395, 0.8125, 0.5, 0.8125, 0.5, 0.8125, 0.5395, 0.7969, 0.5395, 0.7969, 0.5, 0.7969, 0.5, 0.7969, 0.5395, 0.7812, 0.5395, 0.7812, 0.5, 0.7812, 0.5, 0.7812, 0.5395, 0.7656, 0.5395, 0.7656, 0.5, 0.7656, 0.5, 0.7656, 0.5395, 0.75, 0.5395, 0.75, 0.5, 0.75, 0.5, 0.75, 0.5395, 0.7344, 0.5395, 0.7344, 0.5, 0.7344, 0.5, 0.7344, 0.5395, 0.7188, 0.5395, 0.7188, 0.5, 0.7188, 0.5, 0.7188, 0.5395, 0.7031, 0.5395, 0.7031, 0.5, 0.7031, 0.5, 0.7031, 0.5395, 0.6875, 0.5395, 0.6875, 0.5, 0.6875, 0.5, 0.6875, 0.5395, 0.6719, 0.5395, 0.6719, 0.5, 0.6719, 0.5, 0.6719, 0.5395, 0.6562, 0.5395, 0.6562, 0.5, 0.6562, 0.5, 0.6562, 0.5395, 0.6406, 0.5395, 0.6406, 0.5, 0.6406, 0.5, 0.6406, 0.5395, 0.625, 0.5395, 0.625, 0.5, 0.625, 0.5, 0.625, 0.5395, 0.6094, 0.5395, 0.6094, 0.5, 0.6094, 0.5, 0.6094, 0.5395, 0.5937, 0.5395, 0.5938, 0.5, 0.5938, 0.5, 0.5937, 0.5395, 0.5781, 0.5395, 0.5781, 0.5, 0.5781, 0.5, 0.5781, 0.5395, 0.5625, 0.5395, 0.5625, 0.5, 0.5625, 0.5, 0.5625, 0.5395, 0.5469, 0.5395, 0.5469, 0.5, 0.5469, 0.5, 0.5469, 0.5395, 0.5312, 0.5395, 0.5312, 0.5, 0.5312, 0.5, 0.5312, 0.5395, 0.5156, 0.5395, 0.5156, 0.5, 0.5156, 0.5, 0.5156, 0.5395, 0.5, 0.5395, 0.5, 0.5, 0.5, 0.5, 0.5, 0.5395, 0.4844, 0.5395, 0.4844, 0.5, 0.4844, 0.5, 0.4844, 0.5395, 0.4688, 0.5395, 0.4688, 0.5, 0.4688, 0.5, 0.4688, 0.5395, 0.4531, 0.5395, 0.4531, 0.5, 0.4531, 0.5, 0.4531, 0.5395, 0.4375, 0.5395, 0.4375, 0.5, 0.4375, 0.5, 0.4375, 0.5395, 0.4219, 0.5395, 0.4219, 0.5, 0.4219, 0.5, 0.4219, 0.5395, 0.4062, 0.5395, 0.4062, 0.5, 0.4062, 0.5, 0.4062, 0.5395, 0.3906, 0.5395, 0.3906, 0.5, 0.3906, 0.5, 0.3906, 0.5395, 0.375, 0.5395, 0.375, 0.5, 0.375, 0.5, 0.375, 0.5395, 0.3594, 0.5395, 0.3594, 0.5, 0.3594, 0.5, 0.3594, 0.5395, 0.3438, 0.5395, 0.3438, 0.5, 0.3438, 0.5, 0.3438, 0.5395, 0.3281, 0.5395, 0.3281, 0.5, 0.3281, 0.5, 0.3281, 0.5395, 0.3125, 0.5395, 0.3125, 0.5, 0.3125, 0.5, 0.3125, 0.5395, 0.2969, 0.5395, 0.2969, 0.5, 0.2969, 0.5, 0.2969, 0.5395, 0.2812, 0.5395, 0.2812, 0.5, 0.2812, 0.5, 0.2812, 0.5395, 0.2656, 0.5395, 0.2656, 0.5, 0.2656, 0.5, 0.2656, 0.5395, 0.25, 0.5395, 0.25, 0.5, 0.25, 0.5, 0.25, 0.5395, 0.2344, 0.5395, 0.2344, 0.5, 0.2344, 0.5, 0.2344, 0.5395, 0.2188, 0.5395, 0.2188, 0.5, 0.2188, 0.5, 0.2188, 0.5395, 0.2031, 0.5395, 0.2031, 0.5, 0.2031, 0.5, 0.2031, 0.5395, 0.1875, 0.5395, 0.1875, 0.5, 0.1875, 0.5, 0.1875, 0.5395, 0.1719, 0.5395, 0.1719, 0.5, 0.1719, 0.5, 0.1719, 0.5395, 0.1562, 0.5395, 0.1562, 0.5, 0.1562, 0.5, 0.1562, 0.5395, 0.1406, 0.5395, 0.1406, 0.5, 0.1406, 0.5, 0.1406, 0.5395, 0.125, 0.5395, 0.125, 0.5, 0.125, 0.5, 0.125, 0.5395, 0.1094, 0.5395, 0.1094, 0.5, 0.1094, 0.5, 0.1094, 0.5395, 0.09375, 0.5395, 0.09375, 0.5, 0.09375, 0.5, 0.09375, 0.5395, 0.07812, 0.5395, 0.07812, 0.5, 0.07812, 0.5, 0.07812, 0.5395, 0.0625, 0.5395, 0.0625, 0.5, 0.0625, 0.5, 0.0625, 0.5395, 0.04688, 0.5395, 0.04688, 0.5, 0.04688, 0.5, 0.04688, 0.5395, 0.03125, 0.5395, 0.03125, 0.5, 0.03125, 0.5, 0.03125, 0.5395, 0.01562, 0.5395, 0.01562, 0.5, 0.01562, 0.5, 0.01562, 0.5395, 0.0, 0.5395, 0.0, 0.5, 0.01562, 0.7978, 0.01562, 0.9782, 0.0, 0.9782, 0.0, 0.7978, 0.03125, 0.7978, 0.03125, 0.9782, 0.01562, 0.9782, 0.01562, 0.7978, 0.04688, 0.7978, 0.04688, 0.9782, 0.03125, 0.9782, 0.03125, 0.7978, 0.0625, 0.7978, 0.0625, 0.9782, 0.04688, 0.9782, 0.04688, 0.7978, 0.07813, 0.7978, 0.07812, 0.9782, 0.0625, 0.9782, 0.0625, 0.7978, 0.09375, 0.7978, 0.09375, 0.9782, 0.07812, 0.9782, 0.07813, 0.7978, 0.1094, 0.7978, 0.1094, 0.9782, 0.09375, 0.9782, 0.09375, 0.7978, 0.125, 0.7978, 0.125, 0.9782, 0.1094, 0.9782, 0.1094, 0.7978, 0.1406, 0.7978, 0.1406, 0.9782, 0.125, 0.9782, 0.125, 0.7978, 0.1562, 0.7978, 0.1562, 0.9782, 0.1406, 0.9782, 0.1406, 0.7978, 0.1719, 0.7978, 0.1719, 0.9782, 0.1562, 0.9782, 0.1562, 0.7978, 0.1875, 0.7978, 0.1875, 0.9782, 0.1719, 0.9782, 0.1719, 0.7978, 0.2031, 0.7978, 0.2031, 0.9782, 0.1875, 0.9782, 0.1875, 0.7978, 0.2188, 0.7978, 0.2188, 0.9782, 0.2031, 0.9782, 0.2031, 0.7978, 0.2344, 0.7978, 0.2344, 0.9782, 0.2188, 0.9782, 0.2188, 0.7978, 0.25, 0.7978, 0.25, 0.9782, 0.2344, 0.9782, 0.2344, 0.7978, 0.2656, 0.7978, 0.2656, 0.9782, 0.25, 0.9782, 0.25, 0.7978, 0.2812, 0.7978, 0.2812, 0.9782, 0.2656, 0.9782, 0.2656, 0.7978, 0.2969, 0.7978, 0.2969, 0.9782, 0.2812, 0.9782, 0.2812, 0.7978, 0.3125, 0.7978, 0.3125, 0.9782, 0.2969, 0.9782, 0.2969, 0.7978, 0.3281, 0.7978, 0.3281, 0.9782, 0.3125, 0.9782, 0.3125, 0.7978, 0.3438, 0.7978, 0.3438, 0.9782, 0.3281, 0.9782, 0.3281, 0.7978, 0.3594, 0.7978, 0.3594, 0.9782, 0.3438, 0.9782, 0.3438, 0.7978, 0.375, 0.7978, 0.375, 0.9782, 0.3594, 0.9782, 0.3594, 0.7978, 0.3906, 0.7978, 0.3906, 0.9782, 0.375, 0.9782, 0.375, 0.7978, 0.4062, 0.7978, 0.4062, 0.9782, 0.3906, 0.9782, 0.3906, 0.7978, 0.4219, 0.7978, 0.4219, 0.9782, 0.4062, 0.9782, 0.4062, 0.7978, 0.4375, 0.7978, 0.4375, 0.9782, 0.4219, 0.9782, 0.4219, 0.7978, 0.4531, 0.7978, 0.4531, 0.9782, 0.4375, 0.9782, 0.4375, 0.7978, 0.4688, 0.7978, 0.4687, 0.9782, 0.4531, 0.9782, 0.4531, 0.7978, 0.4844, 0.7978, 0.4844, 0.9782, 0.4687, 0.9782, 0.4688, 0.7978, 0.5, 0.7978, 0.5, 0.9782, 0.4844, 0.9782, 0.4844, 0.7978, 0.5156, 0.7978, 0.5156, 0.9782, 0.5, 0.9782, 0.5, 0.7978, 0.5312, 0.7978, 0.5312, 0.9782, 0.5156, 0.9782, 0.5156, 0.7978, 0.5469, 0.7978, 0.5469, 0.9782, 0.5312, 0.9782, 0.5312, 0.7978, 0.5625, 0.7978, 0.5625, 0.9782, 0.5469, 0.9782, 0.5469, 0.7978, 0.5781, 0.7978, 0.5781, 0.9782, 0.5625, 0.9782, 0.5625, 0.7978, 0.5938, 0.7978, 0.5938, 0.9782, 0.5781, 0.9782, 0.5781, 0.7978, 0.6094, 0.7978, 0.6094, 0.9782, 0.5938, 0.9782, 0.5938, 0.7978, 0.625, 0.7978, 0.625, 0.9782, 0.6094, 0.9782, 0.6094, 0.7978, 0.6406, 0.7978, 0.6406, 0.9782, 0.625, 0.9782, 0.625, 0.7978, 0.6562, 0.7978, 0.6562, 0.9782, 0.6406, 0.9782, 0.6406, 0.7978, 0.6719, 0.7978, 0.6719, 0.9782, 0.6562, 0.9782, 0.6562, 0.7978, 0.6875, 0.7978, 0.6875, 0.9782, 0.6719, 0.9782, 0.6719, 0.7978, 0.7031, 0.7978, 0.7031, 0.9782, 0.6875, 0.9782, 0.6875, 0.7978, 0.7188, 0.7978, 0.7188, 0.9782, 0.7031, 0.9782, 0.7031, 0.7978, 0.7344, 0.7978, 0.7344, 0.9782, 0.7188, 0.9782, 0.7188, 0.7978, 0.75, 0.7978, 0.75, 0.9782, 0.7344, 0.9782, 0.7344, 0.7978, 0.7656, 0.7978, 0.7656, 0.9782, 0.75, 0.9782, 0.75, 0.7978, 0.7813, 0.7978, 0.7812, 0.9782, 0.7656, 0.9782, 0.7656, 0.7978, 0.7969, 0.7978, 0.7969, 0.9782, 0.7812, 0.9782, 0.7813, 0.7978, 0.8125, 0.7978, 0.8125, 0.9782, 0.7969, 0.9782, 0.7969, 0.7978, 0.8281, 0.7978, 0.8281, 0.9782, 0.8125, 0.9782, 0.8125, 0.7978, 0.8438, 0.7978, 0.8438, 0.9782, 0.8281, 0.9782, 0.8281, 0.7978, 0.8594, 0.7978, 0.8594, 0.9782, 0.8438, 0.9782, 0.8438, 0.7978, 0.875, 0.7978, 0.875, 0.9782, 0.8594, 0.9782, 0.8594, 0.7978, 0.8906, 0.7978, 0.8906, 0.9782, 0.875, 0.9782, 0.875, 0.7978, 0.9062, 0.7978, 0.9063, 0.9782, 0.8906, 0.9782, 0.8906, 0.7978, 0.9219, 0.7978, 0.9219, 0.9782, 0.9063, 0.9782, 0.9062, 0.7978, 0.9375, 0.7978, 0.9375, 0.9782, 0.9219, 0.9782, 0.9219, 0.7978, 0.9531, 0.7978, 0.9531, 0.9782, 0.9375, 0.9782, 0.9375, 0.7978, 0.9688, 0.7978, 0.9688, 0.9782, 0.9531, 0.9782, 0.9531, 0.7978, 0.9844, 0.7978, 0.9844, 0.9782, 0.9688, 0.9782, 0.9688, 0.7978, 1.0, 0.7978, 1.0, 0.9782, 0.9844, 0.9782, 0.9844, 0.7978, 1.0, 0.75, 1.0, 0.7978, 0.9844, 0.7978, 0.9844, 0.75, 0.9844, 0.75, 0.9844, 0.7978, 0.9688, 0.7978, 0.9688, 0.75, 0.9688, 0.75, 0.9688, 0.7978, 0.9531, 0.7978, 0.9531, 0.75, 0.9531, 0.75, 0.9531, 0.7978, 0.9375, 0.7978, 0.9375, 0.75, 0.9375, 0.75, 0.9375, 0.7978, 0.9219, 0.7978, 0.9219, 0.75, 0.9219, 0.75, 0.9219, 0.7978, 0.9062, 0.7978, 0.9062, 0.75, 0.9062, 0.75, 0.9062, 0.7978, 0.8906, 0.7978, 0.8906, 0.75, 0.8906, 0.75, 0.8906, 0.7978, 0.875, 0.7978, 0.875, 0.75, 0.875, 0.75, 0.875, 0.7978, 0.8594, 0.7978, 0.8594, 0.75, 0.8594, 0.75, 0.8594, 0.7978, 0.8438, 0.7978, 0.8438, 0.75, 0.8438, 0.75, 0.8438, 0.7978, 0.8281, 0.7978, 0.8281, 0.75, 0.8281, 0.75, 0.8281, 0.7978, 0.8125, 0.7978, 0.8125, 0.75, 0.8125, 0.75, 0.8125, 0.7978, 0.7969, 0.7978, 0.7969, 0.75, 0.7969, 0.75, 0.7969, 0.7978, 0.7813, 0.7978, 0.7812, 0.75, 0.7812, 0.75, 0.7813, 0.7978, 0.7656, 0.7978, 0.7656, 0.75, 0.7656, 0.75, 0.7656, 0.7978, 0.75, 0.7978, 0.75, 0.75, 0.75, 0.75, 0.75, 0.7978, 0.7344, 0.7978, 0.7344, 0.75, 0.7344, 0.75, 0.7344, 0.7978, 0.7188, 0.7978, 0.7188, 0.75, 0.7188, 0.75, 0.7188, 0.7978, 0.7031, 0.7978, 0.7031, 0.75, 0.7031, 0.75, 0.7031, 0.7978, 0.6875, 0.7978, 0.6875, 0.75, 0.6875, 0.75, 0.6875, 0.7978, 0.6719, 0.7978, 0.6719, 0.75, 0.6719, 0.75, 0.6719, 0.7978, 0.6562, 0.7978, 0.6562, 0.75, 0.6562, 0.75, 0.6562, 0.7978, 0.6406, 0.7978, 0.6406, 0.75, 0.6406, 0.75, 0.6406, 0.7978, 0.625, 0.7978, 0.625, 0.75, 0.625, 0.75, 0.625, 0.7978, 0.6094, 0.7978, 0.6094, 0.75, 0.6094, 0.75, 0.6094, 0.7978, 0.5938, 0.7978, 0.5938, 0.75, 0.5938, 0.75, 0.5938, 0.7978, 0.5781, 0.7978, 0.5781, 0.75, 0.5781, 0.75, 0.5781, 0.7978, 0.5625, 0.7978, 0.5625, 0.75, 0.5625, 0.75, 0.5625, 0.7978, 0.5469, 0.7978, 0.5469, 0.75, 0.5469, 0.75, 0.5469, 0.7978, 0.5312, 0.7978, 0.5312, 0.75, 0.5312, 0.75, 0.5312, 0.7978, 0.5156, 0.7978, 0.5156, 0.75, 0.5156, 0.75, 0.5156, 0.7978, 0.5, 0.7978, 0.5, 0.75, 0.5, 0.75, 0.5, 0.7978, 0.4844, 0.7978, 0.4844, 0.75, 0.4844, 0.75, 0.4844, 0.7978, 0.4688, 0.7978, 0.4688, 0.75, 0.4688, 0.75, 0.4688, 0.7978, 0.4531, 0.7978, 0.4531, 0.75, 0.4531, 0.75, 0.4531, 0.7978, 0.4375, 0.7978, 0.4375, 0.75, 0.4375, 0.75, 0.4375, 0.7978, 0.4219, 0.7978, 0.4219, 0.75, 0.4219, 0.75, 0.4219, 0.7978, 0.4062, 0.7978, 0.4062, 0.75, 0.4062, 0.75, 0.4062, 0.7978, 0.3906, 0.7978, 0.3906, 0.75, 0.3906, 0.75, 0.3906, 0.7978, 0.375, 0.7978, 0.375, 0.75, 0.375, 0.75, 0.375, 0.7978, 0.3594, 0.7978, 0.3594, 0.75, 0.3594, 0.75, 0.3594, 0.7978, 0.3438, 0.7978, 0.3438, 0.75, 0.3438, 0.75, 0.3438, 0.7978, 0.3281, 0.7978, 0.3281, 0.75, 0.3281, 0.75, 0.3281, 0.7978, 0.3125, 0.7978, 0.3125, 0.75, 0.3125, 0.75, 0.3125, 0.7978, 0.2969, 0.7978, 0.2969, 0.75, 0.2969, 0.75, 0.2969, 0.7978, 0.2812, 0.7978, 0.2812, 0.75, 0.2812, 0.75, 0.2812, 0.7978, 0.2656, 0.7978, 0.2656, 0.75, 0.2656, 0.75, 0.2656, 0.7978, 0.25, 0.7978, 0.25, 0.75, 0.25, 0.75, 0.25, 0.7978, 0.2344, 0.7978, 0.2344, 0.75, 0.2344, 0.75, 0.2344, 0.7978, 0.2188, 0.7978, 0.2188, 0.75, 0.2188, 0.75, 0.2188, 0.7978, 0.2031, 0.7978, 0.2031, 0.75, 0.2031, 0.75, 0.2031, 0.7978, 0.1875, 0.7978, 0.1875, 0.75, 0.1875, 0.75, 0.1875, 0.7978, 0.1719, 0.7978, 0.1719, 0.75, 0.1719, 0.75, 0.1719, 0.7978, 0.1562, 0.7978, 0.1562, 0.75, 0.1562, 0.75, 0.1562, 0.7978, 0.1406, 0.7978, 0.1406, 0.75, 0.1406, 0.75, 0.1406, 0.7978, 0.125, 0.7978, 0.125, 0.75, 0.125, 0.75, 0.125, 0.7978, 0.1094, 0.7978, 0.1094, 0.75, 0.1094, 0.75, 0.1094, 0.7978, 0.09375, 0.7978, 0.09375, 0.75, 0.09375, 0.75, 0.09375, 0.7978, 0.07813, 0.7978, 0.07812, 0.75, 0.07812, 0.75, 0.07813, 0.7978, 0.0625, 0.7978, 0.0625, 0.75, 0.0625, 0.75, 0.0625, 0.7978, 0.04688, 0.7978, 0.04688, 0.75, 0.04688, 0.75, 0.04688, 0.7978, 0.03125, 0.7978, 0.03125, 0.75, 0.03125, 0.75, 0.03125, 0.7978, 0.01562, 0.7978, 0.01562, 0.75, 0.01562, 0.75, 0.01562, 0.7978, 0.0, 0.7978, 0.0, 0.75, 1.0, 0.5395, 1.0, 0.6917, 0.9844, 0.6917, 0.9844, 0.5395, 0.9844, 0.5395, 0.9844, 0.6917, 0.9688, 0.6917, 0.9688, 0.5395, 0.9688, 0.5395, 0.9688, 0.6917, 0.9531, 0.6917, 0.9531, 0.5395, 0.9531, 0.5395, 0.9531, 0.6917, 0.9375, 0.6917, 0.9375, 0.5395, 0.9375, 0.5395, 0.9375, 0.6917, 0.9219, 0.6917, 0.9219, 0.5395, 0.9219, 0.5395, 0.9219, 0.6917, 0.9062, 0.6917, 0.9062, 0.5395, 0.9062, 0.5395, 0.9062, 0.6917, 0.8906, 0.6917, 0.8906, 0.5395, 0.8906, 0.5395, 0.8906, 0.6917, 0.875, 0.6917, 0.875, 0.5395, 0.875, 0.5395, 0.875, 0.6917, 0.8594, 0.6917, 0.8594, 0.5395, 0.8594, 0.5395, 0.8594, 0.6917, 0.8438, 0.6917, 0.8437, 0.5395, 0.8437, 0.5395, 0.8438, 0.6917, 0.8281, 0.6917, 0.8281, 0.5395, 0.8281, 0.5395, 0.8281, 0.6917, 0.8125, 0.6917, 0.8125, 0.5395, 0.8125, 0.5395, 0.8125, 0.6917, 0.7969, 0.6917, 0.7969, 0.5395, 0.7969, 0.5395, 0.7969, 0.6917, 0.7812, 0.6917, 0.7812, 0.5395, 0.7812, 0.5395, 0.7812, 0.6917, 0.7656, 0.6917, 0.7656, 0.5395, 0.7656, 0.5395, 0.7656, 0.6917, 0.75, 0.6917, 0.75, 0.5395, 0.75, 0.5395, 0.75, 0.6917, 0.7344, 0.6917, 0.7344, 0.5395, 0.7344, 0.5395, 0.7344, 0.6917, 0.7188, 0.6917, 0.7188, 0.5395, 0.7188, 0.5395, 0.7188, 0.6917, 0.7031, 0.6917, 0.7031, 0.5395, 0.7031, 0.5395, 0.7031, 0.6917, 0.6875, 0.6917, 0.6875, 0.5395, 0.6875, 0.5395, 0.6875, 0.6917, 0.6719, 0.6917, 0.6719, 0.5395, 0.6719, 0.5395, 0.6719, 0.6917, 0.6562, 0.6917, 0.6562, 0.5395, 0.6562, 0.5395, 0.6562, 0.6917, 0.6406, 0.6917, 0.6406, 0.5395, 0.6406, 0.5395, 0.6406, 0.6917, 0.625, 0.6917, 0.625, 0.5395, 0.625, 0.5395, 0.625, 0.6917, 0.6094, 0.6917, 0.6094, 0.5395, 0.6094, 0.5395, 0.6094, 0.6917, 0.5938, 0.6917, 0.5937, 0.5395, 0.5937, 0.5395, 0.5938, 0.6917, 0.5781, 0.6917, 0.5781, 0.5395, 0.5781, 0.5395, 0.5781, 0.6917, 0.5625, 0.6917, 0.5625, 0.5395, 0.5625, 0.5395, 0.5625, 0.6917, 0.5469, 0.6917, 0.5469, 0.5395, 0.5469, 0.5395, 0.5469, 0.6917, 0.5312, 0.6917, 0.5312, 0.5395, 0.5312, 0.5395, 0.5312, 0.6917, 0.5156, 0.6917, 0.5156, 0.5395, 0.5156, 0.5395, 0.5156, 0.6917, 0.5, 0.6917, 0.5, 0.5395, 0.5, 0.5395, 0.5, 0.6917, 0.4844, 0.6917, 0.4844, 0.5395, 0.4844, 0.5395, 0.4844, 0.6917, 0.4688, 0.6917, 0.4688, 0.5395, 0.4688, 0.5395, 0.4688, 0.6917, 0.4531, 0.6917, 0.4531, 0.5395, 0.4531, 0.5395, 0.4531, 0.6917, 0.4375, 0.6917, 0.4375, 0.5395, 0.4375, 0.5395, 0.4375, 0.6917, 0.4219, 0.6917, 0.4219, 0.5395, 0.4219, 0.5395, 0.4219, 0.6917, 0.4062, 0.6917, 0.4062, 0.5395, 0.4062, 0.5395, 0.4062, 0.6917, 0.3906, 0.6917, 0.3906, 0.5395, 0.3906, 0.5395, 0.3906, 0.6917, 0.375, 0.6917, 0.375, 0.5395, 0.375, 0.5395, 0.375, 0.6917, 0.3594, 0.6917, 0.3594, 0.5395, 0.3594, 0.5395, 0.3594, 0.6917, 0.3437, 0.6917, 0.3438, 0.5395, 0.3438, 0.5395, 0.3437, 0.6917, 0.3281, 0.6917, 0.3281, 0.5395, 0.3281, 0.5395, 0.3281, 0.6917, 0.3125, 0.6917, 0.3125, 0.5395, 0.3125, 0.5395, 0.3125, 0.6917, 0.2969, 0.6917, 0.2969, 0.5395, 0.2969, 0.5395, 0.2969, 0.6917, 0.2812, 0.6917, 0.2812, 0.5395, 0.2812, 0.5395, 0.2812, 0.6917, 0.2656, 0.6917, 0.2656, 0.5395, 0.2656, 0.5395, 0.2656, 0.6917, 0.25, 0.6917, 0.25, 0.5395, 0.25, 0.5395, 0.25, 0.6917, 0.2344, 0.6917, 0.2344, 0.5395, 0.2344, 0.5395, 0.2344, 0.6917, 0.2187, 0.6917, 0.2188, 0.5395, 0.2188, 0.5395, 0.2187, 0.6917, 0.2031, 0.6917, 0.2031, 0.5395, 0.2031, 0.5395, 0.2031, 0.6917, 0.1875, 0.6917, 0.1875, 0.5395, 0.1875, 0.5395, 0.1875, 0.6917, 0.1719, 0.6917, 0.1719, 0.5395, 0.1719, 0.5395, 0.1719, 0.6917, 0.1562, 0.6917, 0.1562, 0.5395, 0.1562, 0.5395, 0.1562, 0.6917, 0.1406, 0.6917, 0.1406, 0.5395, 0.1406, 0.5395, 0.1406, 0.6917, 0.125, 0.6917, 0.125, 0.5395, 0.125, 0.5395, 0.125, 0.6917, 0.1094, 0.6917, 0.1094, 0.5395, 0.1094, 0.5395, 0.1094, 0.6917, 0.09375, 0.6917, 0.09375, 0.5395, 0.09375, 0.5395, 0.09375, 0.6917, 0.07812, 0.6917, 0.07812, 0.5395, 0.07812, 0.5395, 0.07812, 0.6917, 0.0625, 0.6917, 0.0625, 0.5395, 0.0625, 0.5395, 0.0625, 0.6917, 0.04688, 0.6917, 0.04688, 0.5395, 0.04688, 0.5395, 0.04688, 0.6917, 0.03125, 0.6917, 0.03125, 0.5395, 0.03125, 0.5395, 0.03125, 0.6917, 0.01562, 0.6917, 0.01562, 0.5395, 0.01562, 0.5395, 0.01562, 0.6917, 0.0, 0.6917, 0.0, 0.5395])
me_cylinder_003.use_remesh_fix_poles = True
me_cylinder_003.use_remesh_preserve_attributes = False
me_cylinder_003.use_mirror_vertex_groups = False
me_cylinder_003.update()

# ---- objects
ob_cylinder = bpy.data.objects.new('Cylinder', me_cylinder_003)

# ---- transforms, parenting, visibility, modifiers, constraints
ob_cylinder.location = (0.0, 0.0, 0.0)
ob_cylinder.rotation_euler = (1.524, -0.3305, 0.0)
ob_cylinder.scale = (18.29, 12.66, 5.657)
ob_cylinder.lineart.crease_threshold = 0.0

# ---- collection membership
col_collection.objects.link(ob_cylinder)

# ---- scene / render settings (as saved in the file)
scene.frame_start = 1; scene.frame_end = 250; scene.frame_set(0)
scene.render.engine = 'BLENDER_EEVEE_NEXT'
scene.cycles.use_denoising = False
scene.cycles.samples = 128
scene.cycles.sampling_pattern = 'TABULATED_SOBOL'
scene.cycles.use_adaptive_sampling = False
scene.cycles.use_light_tree = False
scene.view_settings.view_transform = 'Filmic'
bpy.context.view_layer.update()

# ---- added for rendering (the .blend has no active camera and no usable light): camera, sun
cam_auto = bpy.data.cameras.new('AutoCamera')
cam_auto.lens = 50.0
cam_auto.sensor_width = 36.0
cam_auto.clip_end = 1112.15
ob_auto_camera = bpy.data.objects.new('AutoCamera', cam_auto)
scene.collection.objects.link(ob_auto_camera)
ob_auto_camera.location = (63.3674, -76.2728, 50.7067)
ob_auto_camera.rotation_euler = (1.09748, -7.21219e-08, 0.694738)
scene.camera = ob_auto_camera
light_auto_sun = bpy.data.lights.new('AutoSun', 'SUN')
light_auto_sun.energy = 3.0
light_auto_sun.angle = 0.0523599
ob_auto_sun = bpy.data.objects.new('AutoSun', light_auto_sun)
scene.collection.objects.link(ob_auto_sun)
ob_auto_sun.rotation_euler = (0.872665, 0.174533, 0.523599)
bpy.context.view_layer.update()
